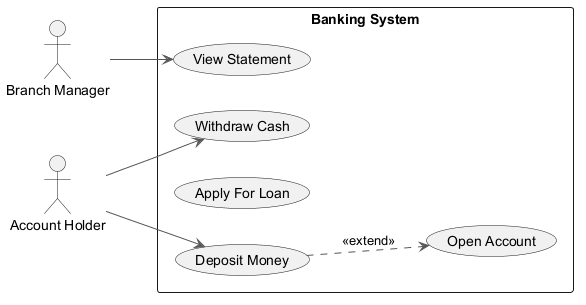

The diagram above was rendered by PlantUML. Its source (embedded in the PNG):
@startuml
skinparam backgroundColor #FFFFFF
skinparam classBackgroundColor #F1F8E9
skinparam classBorderColor #33691E
skinparam ArrowColor #555555
left to right direction
actor "Branch Manager" as BM
actor "Account Holder" as AH
rectangle "Banking System" {
  usecase "Open Account" as UC_OpenAccount
  usecase "Withdraw Cash" as UC_WithdrawCash
  usecase "View Statement" as UC_ViewStatement
  usecase "Apply For Loan" as UC_ApplyForLoan
  usecase "Deposit Money" as UC_DepositMoney
}
BM --> UC_ViewStatement
AH --> UC_WithdrawCash
AH --> UC_DepositMoney
UC_DepositMoney ..> UC_OpenAccount : <<extend>>
@enduml